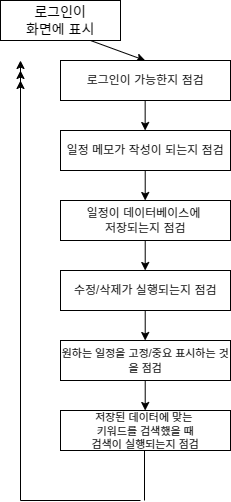

The diagram above was exported from draw.io. Its source (the exported page's mxGraphModel, read from the mxfile embedded in the PNG):
<mxGraphModel dx="758" dy="388" grid="1" gridSize="10" guides="1" tooltips="1" connect="1" arrows="1" fold="1" page="1" pageScale="1" pageWidth="827" pageHeight="1169" math="0" shadow="0">
  <root>
    <mxCell id="0" />
    <mxCell id="1" parent="0" />
    <mxCell id="WsSz42sCEqHeMBbUZ9nv-1" value="&lt;font style=&quot;font-size: 14px;&quot;&gt;로그인이&lt;/font&gt;&lt;div style=&quot;font-size: 14px;&quot;&gt;&lt;font style=&quot;font-size: 14px;&quot;&gt;화면에 표시&lt;/font&gt;&lt;/div&gt;" style="rounded=0;whiteSpace=wrap;html=1;" vertex="1" parent="1">
      <mxGeometry x="320" y="10" width="120" height="40" as="geometry" />
    </mxCell>
    <mxCell id="WsSz42sCEqHeMBbUZ9nv-2" value="일정 메모가 작성이 되는지 점검" style="rounded=0;whiteSpace=wrap;html=1;" vertex="1" parent="1">
      <mxGeometry x="380" y="140" width="170" height="40" as="geometry" />
    </mxCell>
    <mxCell id="WsSz42sCEqHeMBbUZ9nv-4" value="" style="endArrow=classic;html=1;rounded=0;exitX=0.75;exitY=1;exitDx=0;exitDy=0;" edge="1" parent="1" source="WsSz42sCEqHeMBbUZ9nv-1">
      <mxGeometry width="50" height="50" relative="1" as="geometry">
        <mxPoint x="464.65999999999997" y="10" as="sourcePoint" />
        <mxPoint x="464.65999999999997" y="70" as="targetPoint" />
      </mxGeometry>
    </mxCell>
    <mxCell id="WsSz42sCEqHeMBbUZ9nv-5" value="" style="endArrow=classic;html=1;rounded=0;" edge="1" parent="1">
      <mxGeometry width="50" height="50" relative="1" as="geometry">
        <mxPoint x="464.65999999999997" y="110" as="sourcePoint" />
        <mxPoint x="464.65999999999997" y="140" as="targetPoint" />
      </mxGeometry>
    </mxCell>
    <mxCell id="WsSz42sCEqHeMBbUZ9nv-6" value="일정이 데이터베이스에&amp;nbsp;&lt;div&gt;저장되는지 점검&lt;/div&gt;" style="rounded=0;whiteSpace=wrap;html=1;" vertex="1" parent="1">
      <mxGeometry x="380" y="210" width="170" height="40" as="geometry" />
    </mxCell>
    <mxCell id="WsSz42sCEqHeMBbUZ9nv-7" value="수정/삭제가 실행되는지 점검" style="rounded=0;whiteSpace=wrap;html=1;" vertex="1" parent="1">
      <mxGeometry x="380" y="280" width="170" height="40" as="geometry" />
    </mxCell>
    <mxCell id="WsSz42sCEqHeMBbUZ9nv-8" value="&lt;font style=&quot;font-size: 11px;&quot;&gt;저장된 데이터에 맞는&amp;nbsp;&lt;/font&gt;&lt;div style=&quot;font-size: 11px;&quot;&gt;&lt;font style=&quot;font-size: 11px;&quot;&gt;키워드를 검색했을 때&lt;/font&gt;&lt;/div&gt;&lt;div style=&quot;font-size: 11px;&quot;&gt;&lt;font style=&quot;font-size: 11px;&quot;&gt;검색이 실행되는지 점검&lt;/font&gt;&lt;/div&gt;" style="rounded=0;whiteSpace=wrap;html=1;" vertex="1" parent="1">
      <mxGeometry x="380" y="420" width="170" height="40" as="geometry" />
    </mxCell>
    <mxCell id="WsSz42sCEqHeMBbUZ9nv-9" value="로그인이 가능한지 점검" style="rounded=0;whiteSpace=wrap;html=1;" vertex="1" parent="1">
      <mxGeometry x="380" y="70" width="170" height="40" as="geometry" />
    </mxCell>
    <mxCell id="WsSz42sCEqHeMBbUZ9nv-10" value="&lt;span style=&quot;font-size: 11px;&quot;&gt;원하는 일정을 고정/중요 표시하는 것을 점검&lt;/span&gt;" style="rounded=0;whiteSpace=wrap;html=1;" vertex="1" parent="1">
      <mxGeometry x="380" y="350" width="170" height="40" as="geometry" />
    </mxCell>
    <mxCell id="WsSz42sCEqHeMBbUZ9nv-12" value="" style="endArrow=classic;html=1;rounded=0;" edge="1" parent="1">
      <mxGeometry width="50" height="50" relative="1" as="geometry">
        <mxPoint x="464.71" y="180" as="sourcePoint" />
        <mxPoint x="464.71" y="210" as="targetPoint" />
      </mxGeometry>
    </mxCell>
    <mxCell id="WsSz42sCEqHeMBbUZ9nv-13" value="" style="endArrow=classic;html=1;rounded=0;" edge="1" parent="1">
      <mxGeometry width="50" height="50" relative="1" as="geometry">
        <mxPoint x="464.71" y="250" as="sourcePoint" />
        <mxPoint x="464.71" y="280" as="targetPoint" />
      </mxGeometry>
    </mxCell>
    <mxCell id="WsSz42sCEqHeMBbUZ9nv-14" value="" style="endArrow=classic;html=1;rounded=0;" edge="1" parent="1">
      <mxGeometry width="50" height="50" relative="1" as="geometry">
        <mxPoint x="464.71" y="320" as="sourcePoint" />
        <mxPoint x="464.71" y="350" as="targetPoint" />
      </mxGeometry>
    </mxCell>
    <mxCell id="WsSz42sCEqHeMBbUZ9nv-15" value="" style="endArrow=classic;html=1;rounded=0;" edge="1" parent="1">
      <mxGeometry width="50" height="50" relative="1" as="geometry">
        <mxPoint x="464.71" y="390" as="sourcePoint" />
        <mxPoint x="464.71" y="420" as="targetPoint" />
      </mxGeometry>
    </mxCell>
    <mxCell id="WsSz42sCEqHeMBbUZ9nv-16" value="" style="endArrow=none;html=1;rounded=0;" edge="1" parent="1">
      <mxGeometry width="50" height="50" relative="1" as="geometry">
        <mxPoint x="464" y="510" as="sourcePoint" />
        <mxPoint x="464" y="460" as="targetPoint" />
      </mxGeometry>
    </mxCell>
    <mxCell id="WsSz42sCEqHeMBbUZ9nv-17" value="" style="endArrow=none;html=1;rounded=0;" edge="1" parent="1">
      <mxGeometry width="50" height="50" relative="1" as="geometry">
        <mxPoint x="340" y="510" as="sourcePoint" />
        <mxPoint x="460" y="510" as="targetPoint" />
      </mxGeometry>
    </mxCell>
    <mxCell id="WsSz42sCEqHeMBbUZ9nv-18" value="" style="endArrow=none;html=1;rounded=0;" edge="1" parent="1">
      <mxGeometry width="50" height="50" relative="1" as="geometry">
        <mxPoint x="340" y="510" as="sourcePoint" />
        <mxPoint x="340" y="100" as="targetPoint" />
      </mxGeometry>
    </mxCell>
    <mxCell id="WsSz42sCEqHeMBbUZ9nv-19" value="" style="endArrow=classic;html=1;rounded=0;" edge="1" parent="1">
      <mxGeometry width="50" height="50" relative="1" as="geometry">
        <mxPoint x="340" y="105" as="sourcePoint" />
        <mxPoint x="340" y="90" as="targetPoint" />
      </mxGeometry>
    </mxCell>
    <mxCell id="WsSz42sCEqHeMBbUZ9nv-20" value="" style="endArrow=classic;html=1;rounded=0;" edge="1" parent="1">
      <mxGeometry width="50" height="50" relative="1" as="geometry">
        <mxPoint x="340" y="95" as="sourcePoint" />
        <mxPoint x="340" y="80" as="targetPoint" />
      </mxGeometry>
    </mxCell>
    <mxCell id="WsSz42sCEqHeMBbUZ9nv-21" value="" style="endArrow=classic;html=1;rounded=0;" edge="1" parent="1">
      <mxGeometry width="50" height="50" relative="1" as="geometry">
        <mxPoint x="340" y="85" as="sourcePoint" />
        <mxPoint x="340" y="70" as="targetPoint" />
      </mxGeometry>
    </mxCell>
  </root>
</mxGraphModel>